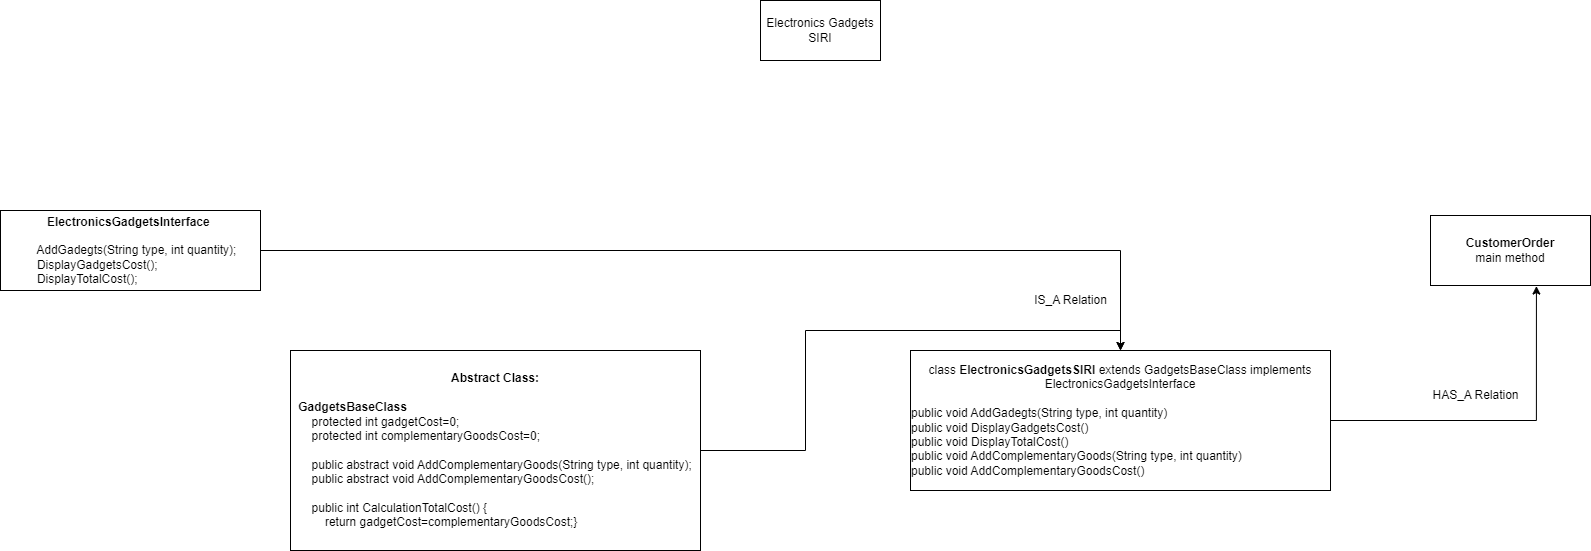

The diagram above was exported from draw.io. Its source (the exported page's mxGraphModel, read from the mxfile embedded in the PNG):
<mxGraphModel dx="2438" dy="984" grid="1" gridSize="10" guides="1" tooltips="1" connect="1" arrows="1" fold="1" page="1" pageScale="1" pageWidth="850" pageHeight="1100" math="0" shadow="0">
  <root>
    <mxCell id="0" />
    <mxCell id="1" parent="0" />
    <mxCell id="oCL9bWT7PRfB5UQNUppV-1" value="Electronics Gadgets SIRI" style="rounded=0;whiteSpace=wrap;html=1;" vertex="1" parent="1">
      <mxGeometry x="-60" y="30" width="120" height="60" as="geometry" />
    </mxCell>
    <mxCell id="oCL9bWT7PRfB5UQNUppV-8" style="edgeStyle=orthogonalEdgeStyle;rounded=0;orthogonalLoop=1;jettySize=auto;html=1;entryX=0.5;entryY=0;entryDx=0;entryDy=0;" edge="1" parent="1" source="oCL9bWT7PRfB5UQNUppV-4" target="oCL9bWT7PRfB5UQNUppV-6">
      <mxGeometry relative="1" as="geometry" />
    </mxCell>
    <mxCell id="oCL9bWT7PRfB5UQNUppV-4" value="&lt;b&gt;ElectronicsGadgetsInterface&amp;nbsp;&lt;/b&gt;&lt;div&gt;&lt;b&gt;&lt;br&gt;&lt;div style=&quot;text-align: left;&quot;&gt;&lt;span style=&quot;background-color: initial; font-weight: normal;&quot;&gt;&amp;nbsp; &amp;nbsp; AddGadegts(String type, int quantity);&lt;/span&gt;&lt;/div&gt;&lt;/b&gt;&lt;div style=&quot;text-align: left;&quot;&gt;&lt;span style=&quot;background-color: initial;&quot;&gt;&amp;nbsp; &amp;nbsp; DisplayGadgetsCost();&lt;/span&gt;&lt;/div&gt;&lt;div style=&quot;text-align: left;&quot;&gt;&lt;span style=&quot;background-color: initial;&quot;&gt;&amp;nbsp; &amp;nbsp; DisplayTotalCost();&lt;/span&gt;&lt;/div&gt;&lt;/div&gt;" style="rounded=0;whiteSpace=wrap;html=1;" vertex="1" parent="1">
      <mxGeometry x="-820" y="240" width="260" height="80" as="geometry" />
    </mxCell>
    <mxCell id="oCL9bWT7PRfB5UQNUppV-9" style="edgeStyle=orthogonalEdgeStyle;rounded=0;orthogonalLoop=1;jettySize=auto;html=1;entryX=0.5;entryY=0;entryDx=0;entryDy=0;" edge="1" parent="1" source="oCL9bWT7PRfB5UQNUppV-5" target="oCL9bWT7PRfB5UQNUppV-6">
      <mxGeometry relative="1" as="geometry" />
    </mxCell>
    <mxCell id="oCL9bWT7PRfB5UQNUppV-5" value="&lt;b&gt;Abstract Class:&lt;/b&gt;&lt;div&gt;&lt;b&gt;&lt;br&gt;&lt;div style=&quot;text-align: left;&quot;&gt;&lt;b style=&quot;background-color: initial;&quot;&gt;GadgetsBaseClass&lt;/b&gt;&lt;span style=&quot;background-color: initial; font-weight: normal;&quot;&gt;&amp;nbsp;&lt;/span&gt;&lt;/div&gt;&lt;/b&gt;&lt;div style=&quot;text-align: left;&quot;&gt;&lt;span style=&quot;background-color: initial;&quot;&gt;&amp;nbsp; &amp;nbsp; protected int gadgetCost=0;&lt;/span&gt;&lt;/div&gt;&lt;div style=&quot;text-align: left;&quot;&gt;&lt;span style=&quot;background-color: initial;&quot;&gt;&amp;nbsp; &amp;nbsp; protected int complementaryGoodsCost=0;&lt;/span&gt;&lt;/div&gt;&lt;div style=&quot;text-align: left;&quot;&gt;&lt;span style=&quot;background-color: initial;&quot;&gt;&amp;nbsp; &amp;nbsp;&amp;nbsp;&lt;/span&gt;&lt;/div&gt;&lt;div style=&quot;text-align: left;&quot;&gt;&lt;span style=&quot;background-color: initial;&quot;&gt;&amp;nbsp; &amp;nbsp; public abstract void AddComplementaryGoods(String type, int quantity);&lt;/span&gt;&lt;/div&gt;&lt;div style=&quot;text-align: left;&quot;&gt;&lt;span style=&quot;background-color: initial;&quot;&gt;&amp;nbsp; &amp;nbsp; public abstract void AddComplementaryGoodsCost();&lt;/span&gt;&lt;/div&gt;&lt;div style=&quot;text-align: left;&quot;&gt;&lt;span style=&quot;background-color: initial;&quot;&gt;&amp;nbsp; &amp;nbsp;&amp;nbsp;&lt;/span&gt;&lt;/div&gt;&lt;div style=&quot;text-align: left;&quot;&gt;&lt;span style=&quot;background-color: initial;&quot;&gt;&amp;nbsp; &amp;nbsp; public int CalculationTotalCost() {&lt;/span&gt;&lt;/div&gt;&lt;div style=&quot;text-align: left;&quot;&gt;&lt;span style=&quot;background-color: initial;&quot;&gt;&amp;nbsp; &amp;nbsp; &amp;nbsp; &amp;nbsp; return gadgetCost=complementaryGoodsCost;}&lt;/span&gt;&lt;/div&gt;&lt;/div&gt;" style="rounded=0;whiteSpace=wrap;html=1;" vertex="1" parent="1">
      <mxGeometry x="-530" y="380" width="410" height="200" as="geometry" />
    </mxCell>
    <mxCell id="oCL9bWT7PRfB5UQNUppV-6" value="class&lt;b&gt; ElectronicsGadgetsSIRI&lt;/b&gt; extends GadgetsBaseClass implements ElectronicsGadgetsInterface&lt;div&gt;&lt;div style=&quot;text-align: left;&quot;&gt;&lt;span style=&quot;background-color: initial;&quot;&gt;&amp;nbsp;&lt;/span&gt;&lt;/div&gt;&lt;div style=&quot;text-align: left;&quot;&gt;&lt;span style=&quot;background-color: initial;&quot;&gt;public void AddGadegts(String type, int quantity)&lt;/span&gt;&lt;/div&gt;&lt;div style=&quot;text-align: left;&quot;&gt;&lt;span style=&quot;background-color: initial;&quot;&gt;public void DisplayGadgetsCost()&lt;/span&gt;&lt;/div&gt;&lt;div style=&quot;text-align: left;&quot;&gt;&lt;span style=&quot;background-color: initial;&quot;&gt;public void DisplayTotalCost()&lt;/span&gt;&lt;/div&gt;&lt;div style=&quot;text-align: left;&quot;&gt;&lt;span style=&quot;background-color: initial;&quot;&gt;public void AddComplementaryGoods(String type, int quantity)&lt;/span&gt;&lt;/div&gt;&lt;div style=&quot;text-align: left;&quot;&gt;&lt;span style=&quot;background-color: initial;&quot;&gt;public void AddComplementaryGoodsCost()&lt;/span&gt;&lt;/div&gt;&lt;/div&gt;" style="rounded=0;whiteSpace=wrap;html=1;" vertex="1" parent="1">
      <mxGeometry x="90" y="380" width="420" height="140" as="geometry" />
    </mxCell>
    <mxCell id="oCL9bWT7PRfB5UQNUppV-7" value="&lt;b&gt;CustomerOrder&lt;/b&gt;&lt;br&gt;main method" style="rounded=0;whiteSpace=wrap;html=1;" vertex="1" parent="1">
      <mxGeometry x="610" y="245" width="160" height="70" as="geometry" />
    </mxCell>
    <mxCell id="oCL9bWT7PRfB5UQNUppV-11" value="IS_A Relation" style="text;html=1;align=center;verticalAlign=middle;resizable=0;points=[];autosize=1;strokeColor=none;fillColor=none;" vertex="1" parent="1">
      <mxGeometry x="200" y="315" width="100" height="30" as="geometry" />
    </mxCell>
    <mxCell id="oCL9bWT7PRfB5UQNUppV-12" value="HAS_A Relation" style="text;html=1;align=center;verticalAlign=middle;resizable=0;points=[];autosize=1;strokeColor=none;fillColor=none;" vertex="1" parent="1">
      <mxGeometry x="600" y="410" width="110" height="30" as="geometry" />
    </mxCell>
    <mxCell id="oCL9bWT7PRfB5UQNUppV-13" style="edgeStyle=orthogonalEdgeStyle;rounded=0;orthogonalLoop=1;jettySize=auto;html=1;entryX=0.662;entryY=1.008;entryDx=0;entryDy=0;entryPerimeter=0;" edge="1" parent="1" source="oCL9bWT7PRfB5UQNUppV-6" target="oCL9bWT7PRfB5UQNUppV-7">
      <mxGeometry relative="1" as="geometry" />
    </mxCell>
  </root>
</mxGraphModel>